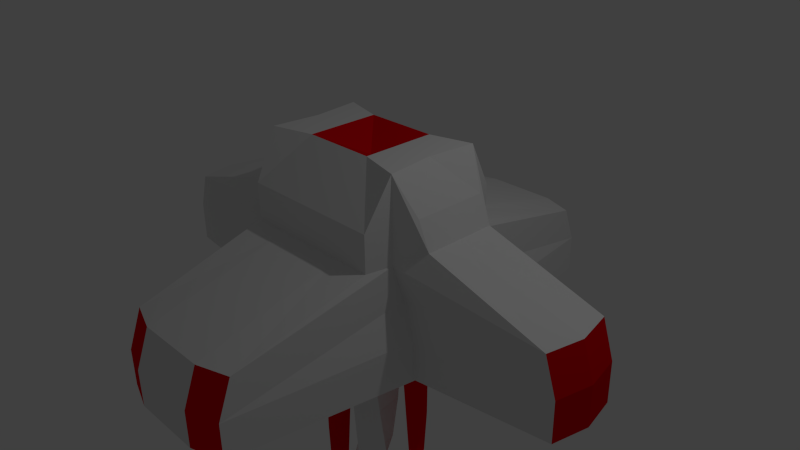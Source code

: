 # Source: enemy1.blend  (saved by Blender 2.79.0; exported with 4.5.12 LTS)
import bpy
from mathutils import Matrix  # noqa: F401  (used for matrix-valued properties, if any)

bpy.ops.wm.read_factory_settings(use_empty=True)
scene = bpy.context.scene
scene.name = 'Scene'

# ---- collections
col_collection_1 = bpy.data.collections.new('Collection 1'); scene.collection.children.link(col_collection_1)

# ---- materials (node trees are filled in below, after node groups)
mat_material = bpy.data.materials.new('Material')
mat_material.alpha_threshold = 0.0
mat_material.use_transparent_shadow = False
mat_material.roughness = 0.5
mat_material.specular_intensity = 1.0
mat_material.line_color = (0.0, 0.0, 0.0, 1.0)
mat_material_001 = bpy.data.materials.new('Material.001')
mat_material_001.alpha_threshold = 0.0
mat_material_001.use_transparent_shadow = False
mat_material_001.diffuse_color = (0.8, 0.0, 0.004563, 1.0)
mat_material_001.roughness = 0.5
mat_material_001.specular_intensity = 1.0

# ---- material node trees

# ---- world
world_world = bpy.data.worlds.new('World'); scene.world = world_world
world_world.color = (0.05088, 0.05088, 0.05088)
world_world.use_sun_shadow = False
world_world.sun_shadow_jitter_overblur = 0.0
world_world.cycles.sampling_method = 'NONE'
world_world.cycles.sample_map_resolution = 256

# ---- cameras
cam_camera = bpy.data.cameras.new('Camera')
cam_camera.clip_end = 100.0
cam_camera.lens = 35.0
cam_camera.sensor_width = 32.0
cam_camera.sensor_height = 18.0
cam_camera.ortho_scale = 7.314
cam_camera.dof.focus_distance = 0.0
cam_camera.dof.aperture_fstop = 128.0

# ---- lights
light_lamp = bpy.data.lights.new('Lamp', 'POINT')
light_lamp.transmission_factor = 0.0
light_lamp.cutoff_distance = 30.0
light_lamp.energy = 100.0
light_lamp.shadow_buffer_clip_start = 1.001
light_lamp.shadow_soft_size = 0.1
light_lamp.shadow_maximum_resolution = 0.006
light_lamp.use_absolute_resolution = True
light_lamp.cycles.use_multiple_importance_sampling = False

# ---- meshes
me_model = bpy.data.meshes.new('Model')
me_model.from_pydata([(-1.0, 1.0, 1.0), (-0.9388, 2.995, -1.0), (-0.9388, 2.806, -7.153e-07), (-1.072, 0.6484, 1.636), (-1.254, 0.5, -1.074), (-0.5, 1.0, 1.0), (-0.9388, 2.995, -0.5), (-1.0, 1.0, 0.5), (-0.5, 3.139, -1.0), (-1.094, 0.5, -5.066e-07), (-0.5, 2.95, -4.768e-07), (-0.5, 1.0, 0.5), (-1.072, 0.6484, 0.5), (-0.5, 0.5, -1.302), (-1.254, 0.5, -0.5), (-0.5, 0.5, 1.636), (-0.5, 3.139, -0.5), (-1.094, 0.5, -5.066e-07), (-1.254, 0.5, -1.058), (-1.254, 0.5, -0.5), (-3.158, 0.5, 0.2698), (-1.345, 0.5, 1.133), (-1.502, 0.5, 0.7698), (-3.157, 0.5, 0.2698), (-3.316, 0.5, -0.7879), (-3.316, 0.5, -0.2302), (1.0, 1.0, 1.0), (0.9388, 2.995, -1.0), (-5.96e-08, 1.0, 1.0), (0.9388, 2.806, -7.153e-07), (-9.19e-16, 3.139, -1.0), (-6.551e-16, 2.95, -2.384e-07), (1.072, 0.6484, 1.636), (1.254, 0.5, -1.074), (0.5, 1.0, 1.0), (0.9388, 2.995, -0.5), (1.0, 1.0, 0.5), (0.5, 3.139, -1.0), (-3.835e-16, 0.5, -1.227), (1.094, 0.5, -3.874e-07), (-1.192e-07, 0.5, 1.636), (0.5, 2.95, -4.768e-07), (-2.98e-08, 1.0, 0.5), (-8.08e-16, 3.139, -0.5), (0.5, 1.0, 0.5), (1.072, 0.6484, 0.5), (0.5, 0.5, -1.302), (1.254, 0.5, -0.5), (0.5, 0.5, 1.636), (0.5, 3.139, -0.5), (1.094, 0.5, -3.874e-07), (1.254, 0.5, -1.058), (1.254, 0.5, -0.5), (3.158, 0.5, 0.2698), (1.345, 0.5, 1.133), (1.502, 0.5, 0.7698), (3.157, 0.5, 0.2698), (3.316, 0.5, -0.7879), (3.316, 0.5, -0.2302), (-1.0, -1.0, 1.0), (-0.9388, -2.995, -1.0), (-1.0, 1.192e-07, 1.636), (-1.254, 0.0, -1.074), (-0.9388, -2.806, -4.768e-07), (-1.094, -2.842e-14, -3.576e-07), (-1.072, -0.6484, 1.636), (-1.254, -0.5, -1.074), (-0.5, -1.0, 1.0), (-0.9388, -2.995, -0.5), (-1.0, -1.0, 0.5), (-0.5, -3.139, -1.0), (-0.5, 0.0, -1.302), (-1.254, 0.0, -0.5), (-1.0, 2.98e-08, 0.5), (-1.094, -0.5, -4.47e-07), (-0.5, 1.192e-07, 1.636), (-0.5, -2.95, -2.384e-07), (-0.5, -1.0, 0.5), (-1.072, -0.6484, 0.5), (-0.5, -0.5, -1.302), (-1.254, -0.5, -0.5), (-0.5, -0.5, 1.636), (-0.5, -3.139, -0.5), (-1.254, 0.0, -0.5), (-1.254, 0.0, -1.058), (-1.094, -0.5, -4.47e-07), (-1.094, -2.842e-14, -3.576e-07), (-1.254, -0.5, -1.058), (-1.254, -0.5, -0.5), (-1.502, 5.96e-08, 0.7698), (-3.264, 0.0, 0.2698), (-3.158, -0.5, 0.2698), (-1.345, 0.0, 1.133), (-1.345, -0.5, 1.133), (-1.502, -0.5, 0.7698), (-3.423, -1.49e-08, -0.2302), (-3.423, -5.96e-08, -0.7879), (-3.157, -0.5, 0.2698), (-3.264, 0.0, 0.2698), (-3.316, -0.5, -0.7879), (-3.316, -0.5, -0.2302), (1.0, -1.0, 1.0), (0.9388, -2.995, -1.0), (1.0, 1.192e-07, 1.636), (1.254, 0.0, -1.074), (-5.96e-08, -1.0, 1.0), (0.9388, -2.806, -2.384e-07), (4.749e-16, -3.139, -1.0), (-2.725e-16, 0.0, -1.227), (1.094, 0.0, -2.384e-07), (-1.192e-07, 1.192e-07, 1.378), (6.551e-16, -2.95, 0.0), (1.072, -0.6484, 1.636), (1.254, -0.5, -1.074), (0.5, -1.0, 1.0), (0.9388, -2.995, -0.5), (1.0, -1.0, 0.5), (0.5, -3.139, -1.0), (0.5, 0.0, -1.302), (-1.615e-16, -0.5, -1.227), (1.254, 0.0, -0.5), (1.0, 2.98e-08, 0.5), (1.094, -0.5, -3.278e-07), (0.5, 1.192e-07, 1.636), (-1.192e-07, -0.5, 1.636), (0.5, -2.95, -2.384e-07), (-2.98e-08, -1.0, 0.5), (5.859e-16, -3.139, -0.5), (0.5, -1.0, 0.5), (1.072, -0.6484, 0.5), (0.5, -0.5, -1.302), (1.254, -0.5, -0.5), (0.5, -0.5, 1.636), (0.5, -3.139, -0.5), (1.254, 0.0, -0.5), (1.254, 0.0, -1.058), (1.094, -0.5, -3.278e-07), (1.094, 0.0, -2.384e-07), (1.254, -0.5, -1.058), (1.254, -0.5, -0.5), (1.502, 5.96e-08, 0.7698), (3.264, 0.0, 0.2698), (3.158, -0.5, 0.2698), (1.345, 0.0, 1.133), (1.345, -0.5, 1.133), (1.502, -0.5, 0.7698), (3.423, -1.49e-08, -0.2302), (3.423, -5.96e-08, -0.7879), (3.157, -0.5, 0.2698), (3.264, 0.0, 0.2698), (3.316, -0.5, -0.7879), (3.316, -0.5, -0.2302), (-0.593, 0.3852, -2.658), (-0.1039, 0.4891, -2.584), (0.3852, 0.593, -2.658), (-0.4891, -0.1039, -2.658), (-0.3852, -0.593, -2.658), (0.4891, 0.1039, -2.658), (0.1039, -0.4891, -2.584), (0.593, -0.3852, -2.658), (-0.6208, 0.2324, -3.275), (-0.1475, 0.4098, -3.271), (0.2857, 0.6356, -3.401), (-0.4583, -0.1956, -3.476), (-0.2957, -0.6235, -3.678), (0.4482, 0.2076, -3.602), (0.1776, -0.446, -3.673), (0.6108, -0.2203, -3.803), (-0.6261, -0.1794, -4.279), (-0.2715, 0.1618, -4.163), (0.01048, 0.5813, -4.152), (-0.3274, -0.3706, -4.631), (-0.02864, -0.5617, -4.984), (0.3092, 0.3901, -4.504), (0.326, -0.2204, -4.868), (0.6079, 0.199, -4.857), (-0.2919, -0.6434, -5.395), (-0.1921, -0.3183, -5.021), (-0.2225, 0.06384, -4.692), (-0.05093, -0.3465, -5.717), (0.19, -0.04955, -6.039), (0.0184, 0.3608, -5.014), (0.2897, 0.2755, -5.665), (0.2593, 0.6577, -5.336), (-0.2919, -0.6434, -6.046), (-0.1921, -0.3183, -5.672), (-0.2225, 0.06384, -5.342), (-0.05093, -0.3465, -6.368), (0.19, -0.04955, -6.69), (0.0184, 0.3608, -5.665), (0.2897, 0.2755, -6.316), (0.2593, 0.6577, -5.987), (-0.2919, -0.6434, -6.046), (-0.1921, -0.3183, -5.672), (-0.2225, 0.06384, -5.342), (-0.05093, -0.3465, -6.368), (0.19, -0.04955, -6.69), (0.0184, 0.3608, -5.665), (0.2897, 0.2755, -6.316), (0.2593, 0.6577, -5.987), (-0.2919, -0.6434, -6.283), (-0.1921, -0.3183, -5.909), (-0.2225, 0.06384, -5.771), (-0.022, -0.4024, -6.605), (0.2189, -0.1055, -6.927), (0.0184, 0.3608, -6.093), (0.2897, 0.2755, -6.553), (0.2593, 0.6577, -6.224)], [], [(16, 8, 1, 6), (15, 5, 0, 3), (14, 6, 1, 4), (13, 8, 30, 38), (12, 7, 2, 9), (11, 10, 2, 7), (5, 11, 7, 0), (28, 42, 11, 5), (42, 31, 10, 11), (18, 84, 96, 24), (3, 0, 7, 12), (71, 13, 38, 108), (62, 4, 13, 71), (4, 1, 8, 13), (14, 4, 18, 19), (9, 14, 19, 17), (9, 2, 6, 14), (75, 15, 3, 61), (110, 40, 15, 75), (40, 28, 5, 15), (10, 16, 6, 2), (31, 43, 16, 10), (43, 30, 8, 16), (19, 18, 24, 25), (17, 19, 25, 23), (4, 62, 84, 18), (64, 9, 17, 86), (89, 22, 20, 90), (92, 21, 22, 89), (95, 25, 24, 96), (98, 23, 25, 95), (86, 17, 23, 98), (3, 12, 22, 21), (12, 9, 20, 22), (61, 3, 21, 92), (9, 64, 90, 20), (49, 35, 27, 37), (48, 32, 26, 34), (47, 33, 27, 35), (46, 38, 30, 37), (45, 39, 29, 36), (44, 36, 29, 41), (34, 26, 36, 44), (28, 34, 44, 42), (42, 44, 41, 31), (51, 57, 147, 135), (32, 45, 36, 26), (118, 108, 38, 46), (104, 118, 46, 33), (33, 46, 37, 27), (47, 52, 51, 33), (39, 50, 52, 47), (39, 47, 35, 29), (123, 103, 32, 48), (110, 123, 48, 40), (40, 48, 34, 28), (41, 29, 35, 49), (31, 41, 49, 43), (43, 49, 37, 30), (52, 58, 57, 51), (50, 56, 58, 52), (33, 51, 135, 104), (109, 137, 50, 39), (140, 141, 53, 55), (143, 140, 55, 54), (146, 147, 57, 58), (149, 146, 58, 56), (137, 149, 56, 50), (32, 54, 55, 45), (45, 55, 53, 39), (103, 143, 54, 32), (39, 53, 141, 109), (82, 68, 60, 70), (81, 65, 59, 67), (80, 66, 60, 68), (79, 119, 107, 70), (78, 74, 63, 69), (77, 69, 63, 76), (67, 59, 69, 77), (105, 67, 77, 126), (126, 77, 76, 111), (87, 99, 96, 84), (83, 95, 98, 86), (65, 78, 69, 59), (71, 108, 119, 79), (62, 71, 79, 66), (66, 79, 70, 60), (80, 88, 87, 66), (74, 85, 88, 80), (74, 80, 68, 63), (75, 61, 65, 81), (110, 75, 81, 124), (124, 81, 67, 105), (76, 63, 68, 82), (111, 76, 82, 127), (127, 82, 70, 107), (88, 100, 99, 87), (85, 97, 100, 88), (72, 83, 86, 64), (66, 87, 84, 62), (64, 86, 85, 74), (62, 84, 83, 72), (89, 90, 91, 94), (92, 89, 94, 93), (95, 96, 99, 100), (98, 95, 100, 97), (86, 98, 97, 85), (84, 96, 95, 83), (65, 93, 94, 78), (78, 94, 91, 74), (73, 89, 92, 61), (61, 92, 93, 65), (74, 91, 90, 64), (64, 90, 89, 73), (133, 117, 102, 115), (132, 114, 101, 112), (131, 115, 102, 113), (130, 117, 107, 119), (129, 116, 106, 122), (128, 125, 106, 116), (114, 128, 116, 101), (105, 126, 128, 114), (126, 111, 125, 128), (138, 135, 147, 150), (134, 137, 149, 146), (112, 101, 116, 129), (118, 130, 119, 108), (104, 113, 130, 118), (113, 102, 117, 130), (131, 113, 138, 139), (122, 131, 139, 136), (122, 106, 115, 131), (123, 132, 112, 103), (110, 124, 132, 123), (124, 105, 114, 132), (125, 133, 115, 106), (111, 127, 133, 125), (127, 107, 117, 133), (139, 138, 150, 151), (136, 139, 151, 148), (120, 109, 137, 134), (113, 104, 135, 138), (109, 122, 136, 137), (104, 120, 134, 135), (140, 145, 142, 141), (143, 144, 145, 140), (146, 151, 150, 147), (149, 148, 151, 146), (137, 136, 148, 149), (135, 134, 146, 147), (112, 129, 145, 144), (129, 122, 142, 145), (121, 103, 143, 140), (103, 112, 144, 143), (122, 109, 141, 142), (109, 121, 140, 141), (119, 130, 159, 158), (79, 71, 155, 156), (46, 118, 157, 154), (38, 13, 152, 153), (158, 159, 167, 166), (156, 155, 163, 164), (154, 157, 165, 162), (153, 152, 160, 161), (166, 167, 175, 174), (164, 163, 171, 172), (162, 165, 173, 170), (161, 160, 168, 169), (174, 175, 183, 182), (172, 171, 179, 180), (170, 173, 181, 178), (169, 168, 176, 177), (182, 183, 191, 190), (180, 179, 187, 188), (178, 181, 189, 186), (177, 176, 184, 185), (190, 191, 199, 198), (188, 187, 195, 196), (186, 189, 197, 194), (185, 184, 192, 193), (198, 199, 207, 206), (196, 195, 203, 204), (194, 197, 205, 202), (193, 192, 200, 201)])
me_model.polygons.foreach_set('material_index', [1, 0, 0, 0, 0, 0, 0, 0, 0, 0, 0, 1, 0, 0, 0, 0, 0, 0, 1, 0, 1, 0, 0, 0, 0, 0, 0, 0, 0, 1, 1, 0, 0, 0, 0, 0, 1, 0, 0, 0, 0, 0, 0, 0, 0, 0, 0, 1, 0, 0, 0, 0, 0, 0, 1, 0, 1, 0, 0, 0, 0, 0, 0, 0, 0, 1, 1, 0, 0, 0, 0, 0, 1, 0, 0, 0, 0, 0, 0, 0, 0, 0, 0, 0, 1, 0, 0, 0, 0, 0, 0, 1, 0, 1, 0, 0, 0, 0, 0, 0, 0, 0, 0, 0, 1, 1, 0, 0, 0, 0, 0, 0, 0, 0, 1, 0, 0, 0, 0, 0, 0, 0, 0, 0, 0, 0, 1, 0, 0, 0, 0, 0, 0, 1, 0, 1, 0, 0, 0, 0, 0, 0, 0, 0, 0, 0, 1, 1, 0, 0, 0, 0, 0, 0, 0, 0, 0, 1, 1, 0, 0, 1, 1, 0, 0, 1, 1, 0, 0, 1, 1, 0, 0, 1, 1, 0, 0, 1, 1, 0, 0, 1, 1, 0])
me_model.materials.append(mat_material)
me_model.materials.append(mat_material_001)
me_model.use_remesh_preserve_volume = False
me_model.use_remesh_preserve_attributes = False
me_model.use_mirror_vertex_groups = False
me_model.update()

# ---- objects
ob_cube = bpy.data.objects.new('Cube', me_model)
ob_lamp = bpy.data.objects.new('Lamp', light_lamp)
ob_camera = bpy.data.objects.new('Camera', cam_camera)

# ---- transforms, parenting, visibility, modifiers, constraints
ob_cube.location = (0.0, 0.0, 0.0)
ob_cube.lock_rotations_4d = False
ob_cube.empty_display_type = 'ARROWS'
ob_cube.lineart.crease_threshold = 0.0
_vg = ob_cube.vertex_groups.new(name='Eye')
_vg.add([15, 40, 48, 75, 81, 110, 123, 124, 132], 1.0, 'REPLACE')
_vg = ob_cube.vertex_groups.new(name='Points')
_vg.add([1, 2, 6, 8, 10, 13, 16, 23, 24, 25, 27, 29, 35, 37, 38, 41, 46, 49, 56, 57, 58, 60, 63, 68, 70, 71, 76, 79, 82, 95, 96, 97, 98, 99, 100, 102, 106, 108, 115, 117, 118, 119, 125, 130, 133, 146, 147, 148, 149, 150, 151, 152, 153, 154, 155, 156, 157, 158, 159, 160, 161, 162, 163, 164, 165, 166, 167, 168, 169, 170, 171, 172, 173, 174, 175, 176, 177, 178, 179, 180, 181, 182, 183, 184, 185, 186, 187, 188, 189, 190, 191, 192, 193, 194, 195, 196, 197, 198, 199, 200, 201, 202, 203, 204, 205, 206, 207], 1.0, 'REPLACE')
_vg = ob_cube.vertex_groups.new(name='Tail')
_vg = ob_cube.vertex_groups.new(name='Bone')
for _i, _w in zip([0, 1, 2, 3, 4, 5, 6, 7, 8, 9, 10, 11, 12, 13, 14, 15, 16, 17, 18, 19, 20, 21, 22, 23, 24, 25, 26, 27, 28, 29, 30, 31, 32, 33, 34, 35, 36, 37, 38, 39, 40, 41, 42, 43, 44, 45, 46, 47, 48, 49, 50, 51, 52, 53, 54, 55, 56, 57, 58, 59, 60, 61, 62, 63, 64, 65, 66, 67, 68, 69, 70, 71, 72, 73, 74, 75, 76, 77, 78, 79, 80, 81, 82, 83, 84, 85, 86, 87, 88, 89, 90, 91, 92, 93, 94, 95, 96, 97, 98, 99, 100, 101, 102, 103, 104, 105, 106, 107, 109, 110, 111, 112, 113, 114, 115, 116, 117, 118, 119, 120, 121, 122, 123, 124, 125, 126, 127, 128, 129, 130, 131, 132, 133, 134, 135, 136, 137, 138, 139, 140, 141, 142, 143, 144, 145, 146, 147, 148, 149, 150, 151, 152, 153, 154, 155, 156, 157, 158, 159, 160, 161, 166, 167, 168, 169, 174, 175, 176, 177, 182, 183, 184, 185, 190, 191], [0.4562, 0.9185, 0.8549, 0.4135, 0.8251, 0.43, 0.9034, 0.5154, 0.9317, 0.5062, 0.8753, 0.4802, 0.457, 0.9374, 0.744, 0.4069, 0.9114, 0.4877, 0.8009, 0.5483, 0.4812, 0.4423, 0.4458, 0.482, 0.5045, 0.4852, 0.4562, 0.9186, 0.4371, 0.8549, 0.9341, 0.8786, 0.4135, 0.8255, 0.43, 0.9035, 0.5154, 0.9318, 0.9754, 0.5062, 0.4026, 0.8753, 0.5552, 0.914, 0.4802, 0.457, 0.9398, 0.7441, 0.4069, 0.9114, 0.4876, 0.8011, 0.5484, 0.4812, 0.4422, 0.4457, 0.4818, 0.5043, 0.485, 0.5025, 0.677, 0.4547, 0.805, 0.5861, 0.5081, 0.481, 0.7759, 0.4996, 0.6234, 0.5188, 0.6893, 0.8043, 0.5, 0.5002, 0.5288, 0.4499, 0.5843, 0.5123, 0.5111, 0.866, 0.6009, 0.4747, 0.6256, 0.6363, 0.8019, 0.5644, 0.548, 0.7691, 0.6165, 0.4835, 0.4837, 0.4866, 0.4743, 0.4885, 0.4964, 0.5075, 0.5186, 0.5173, 0.5052, 0.5349, 0.5242, 0.5024, 0.6764, 0.4547, 0.8046, 0.4987, 0.5859, 0.6916, 0.508, 0.4501, 0.581, 0.481, 0.7732, 0.4996, 0.6231, 0.5187, 0.6887, 0.8067, 0.8239, 0.5, 0.5001, 0.5285, 0.4499, 0.4752, 0.5842, 0.5103, 0.6251, 0.5123, 0.5109, 0.8543, 0.6, 0.4747, 0.6253, 0.636, 0.8014, 0.564, 0.5477, 0.7669, 0.6155, 0.4834, 0.4836, 0.4865, 0.4742, 0.4884, 0.4964, 0.5073, 0.5184, 0.5171, 0.505, 0.5346, 0.5239, 0.5129, 0.5478, 0.08575, 0.067, 0.0898, 0.06572, 0.5417, 0.5277, 0.3387, 0.344, 0.3769, 0.3498, 0.1532, 0.1706, 0.2635, 0.2458, 0.09398, 0.1188, 0.1967, 0.2005, 0.08375, 0.09872, 0.1837, 0.1861]): _vg.add([_i], _w, 'REPLACE')
_vg = ob_cube.vertex_groups.new(name='Bone.001')
for _i, _w in zip([0, 1, 2, 3, 4, 5, 6, 7, 8, 9, 10, 11, 12, 13, 14, 15, 16, 17, 18, 19, 20, 21, 22, 23, 24, 25, 26, 27, 28, 29, 30, 31, 32, 33, 34, 35, 36, 37, 39, 40, 41, 42, 43, 44, 45, 46, 47, 48, 49, 50, 51, 52, 53, 54, 55, 56, 57, 58, 59, 60, 61, 62, 63, 64, 65, 66, 67, 68, 69, 70, 71, 72, 73, 74, 75, 76, 77, 78, 79, 80, 81, 82, 83, 84, 85, 86, 87, 88, 89, 90, 91, 92, 93, 94, 95, 96, 97, 98, 99, 100, 101, 102, 103, 104, 105, 106, 107, 108, 109, 110, 111, 112, 113, 114, 115, 116, 117, 118, 119, 120, 121, 122, 123, 124, 125, 126, 127, 128, 129, 130, 131, 132, 133, 134, 135, 136, 137, 138, 139, 140, 141, 142, 143, 144, 145, 146, 147, 148, 149, 150, 151, 154, 155, 156, 157, 158, 159, 162, 163, 164, 165, 166, 167, 170, 171, 173, 174, 175, 182, 183, 190, 191], [0.5435, 0.07997, 0.1444, 0.5863, 0.17, 0.5697, 0.09555, 0.4841, 0.06671, 0.4929, 0.1241, 0.5195, 0.5424, 0.03603, 0.2539, 0.5929, 0.0876, 0.511, 0.195, 0.4495, 0.5184, 0.5574, 0.5539, 0.5172, 0.4945, 0.5139, 0.5436, 0.08058, 0.5627, 0.1446, 0.06471, 0.1209, 0.5863, 0.1729, 0.5698, 0.09594, 0.4843, 0.0673, 0.4933, 0.5972, 0.1242, 0.4445, 0.08516, 0.5195, 0.5426, 0.05663, 0.2551, 0.593, 0.08786, 0.5115, 0.1972, 0.4505, 0.5185, 0.5575, 0.554, 0.5174, 0.4947, 0.5141, 0.4973, 0.3209, 0.5451, 0.1926, 0.4127, 0.4914, 0.5188, 0.2219, 0.5002, 0.375, 0.4808, 0.3082, 0.1907, 0.5, 0.4993, 0.4708, 0.55, 0.4145, 0.4874, 0.4887, 0.1274, 0.3982, 0.5252, 0.3726, 0.3624, 0.1959, 0.4348, 0.4512, 0.2289, 0.3825, 0.5162, 0.516, 0.5131, 0.5255, 0.5113, 0.5033, 0.4918, 0.4806, 0.482, 0.4941, 0.4643, 0.4751, 0.4972, 0.3204, 0.5451, 0.1923, 0.5011, 0.4125, 0.3051, 1.0, 0.4914, 0.5497, 0.4177, 0.5188, 0.2194, 0.5002, 0.3747, 0.4807, 0.3076, 0.1855, 0.1556, 0.5, 0.4994, 0.4705, 0.55, 0.5246, 0.4144, 0.4895, 0.3728, 0.4874, 0.4886, 0.1167, 0.3973, 0.5252, 0.3724, 0.3624, 0.1957, 0.4345, 0.4512, 0.2269, 0.3817, 0.5163, 0.5161, 0.5131, 0.5255, 0.5113, 0.5033, 0.4918, 0.4806, 0.482, 0.4942, 0.4642, 0.475, 0.8047, 0.9159, 0.8858, 0.8599, 0.09643, 0.08986, 0.5206, 0.8371, 0.4477, 0.2009, 0.07772, 0.07372, 0.1285, 0.0005176, 0.01899, 0.07605, 0.06641, 0.05467, 0.05496, 0.051, 0.05162]): _vg.add([_i], _w, 'REPLACE')
_vg = ob_cube.vertex_groups.new(name='Bone.002')
for _i, _w in zip([152, 153, 154, 156, 157, 158, 159, 160, 161, 162, 163, 164, 165, 166, 167, 168, 169, 170, 171, 172, 173, 174, 175, 176, 177, 178, 181, 182, 183, 184, 185, 186, 189, 190, 191], [0.1794, 0.1684, 0.1069, 0.007723, 0.07242, 0.1498, 0.1568, 0.1942, 0.1817, 0.4475, 0.1833, 0.6317, 0.7694, 0.1367, 0.1359, 0.08534, 0.09273, 0.8106, 0.7984, 0.4028, 0.807, 0.1447, 0.14, 0.05167, 0.06488, 0.8484, 0.3045, 0.1973, 0.163, 0.04219, 0.05405, 0.2177, 0.02154, 0.1807, 0.1815]): _vg.add([_i], _w, 'REPLACE')
_vg = ob_cube.vertex_groups.new(name='Bone.003')
for _i, _w in zip([152, 153, 158, 159, 160, 161, 166, 167, 168, 169, 170, 171, 172, 173, 174, 175, 176, 177, 178, 179, 180, 181, 182, 183, 184, 185, 186, 187, 188, 189, 190, 191, 192, 193, 194, 195, 196, 197, 198, 199, 200, 201, 202, 203, 204, 205, 206, 207], [0.2876, 0.2654, 0.2121, 0.2256, 0.4544, 0.4619, 0.4086, 0.4405, 0.7558, 0.7304, 0.05562, 0.1759, 0.6558, 0.1569, 0.5157, 0.5478, 0.8509, 0.812, 0.1456, 0.9982, 1.033, 0.6906, 0.5514, 0.5815, 0.8671, 0.8436, 0.7804, 1.014, 1.015, 0.9624, 0.5846, 0.5808, 1.0, 1.0, 1.0, 1.0, 1.0, 1.0, 1.0, 1.0, 1.0, 1.0, 1.0, 1.0, 1.0, 1.0, 1.0, 1.0]): _vg.add([_i], _w, 'REPLACE')
_m = ob_cube.modifiers.new('Armature', 'ARMATURE')
ob_lamp.location = (4.076, 1.005, 5.904)
ob_lamp.rotation_euler = (0.6503, 0.05522, 1.866)
ob_lamp.lock_rotations_4d = False
ob_lamp.empty_display_type = 'ARROWS'
ob_lamp.color = (0.0, 0.0, 0.0, 0.0)
ob_lamp.lineart.crease_threshold = 0.0
ob_camera.location = (7.481, -6.508, 5.344)
ob_camera.rotation_euler = (1.109, 0.01082, 0.8149)
ob_camera.lock_rotations_4d = False
ob_camera.empty_display_type = 'ARROWS'
ob_camera.color = (0.0, 0.0, 0.0, 0.0)
ob_camera.display_type = 'WIRE'
ob_camera.lineart.crease_threshold = 0.0

# ---- collection membership
col_collection_1.objects.link(ob_cube)
col_collection_1.objects.link(ob_lamp)
col_collection_1.objects.link(ob_camera)

# ---- scene / render settings (as saved in the file)
scene.camera = ob_camera
scene.frame_start = 1; scene.frame_end = 120; scene.frame_set(1)
scene.render.engine = 'BLENDER_EEVEE_NEXT'
scene.render.resolution_percentage = 50
scene.render.dither_intensity = 0.0
scene.cycles.use_denoising = False
scene.cycles.samples = 10
scene.cycles.sampling_pattern = 'TABULATED_SOBOL'
scene.cycles.light_sampling_threshold = 0.0
scene.cycles.use_adaptive_sampling = False
scene.cycles.use_light_tree = False
scene.cycles.blur_glossy = 0.0
scene.cycles.pixel_filter_type = 'GAUSSIAN'
scene.cycles.sample_clamp_indirect = 0.0
scene.view_settings.view_transform = 'Standard'
bpy.context.view_layer.update()
